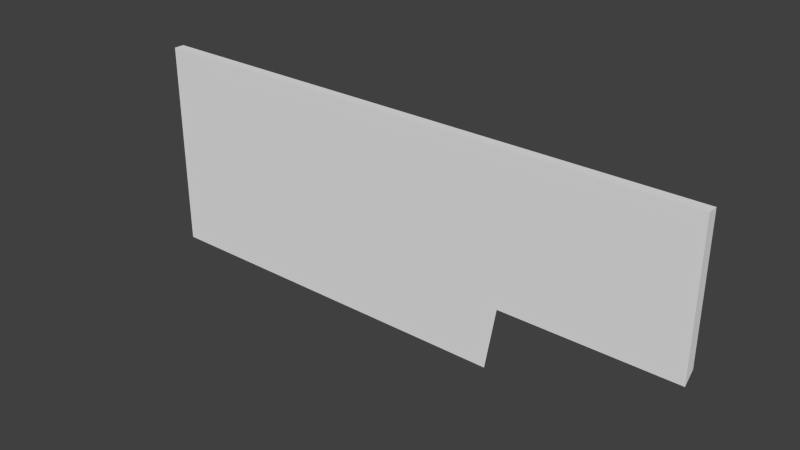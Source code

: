 # Source: UI_HudHeader.blend  (saved by Blender 2.79.0; exported with 4.5.12 LTS)
import bpy
from mathutils import Matrix  # noqa: F401  (used for matrix-valued properties, if any)

bpy.ops.wm.read_factory_settings(use_empty=True)
scene = bpy.context.scene
scene.name = 'Scene'

# ---- collections
col_collection_1 = bpy.data.collections.new('Collection 1'); scene.collection.children.link(col_collection_1)

# ---- materials (node trees are filled in below, after node groups)
mat_material = bpy.data.materials.new('Material')
mat_material.alpha_threshold = 0.0
mat_material.use_transparent_shadow = False
mat_material.roughness = 0.5
mat_material.line_color = (0.0, 0.0, 0.0, 1.0)

# ---- material node trees

# ---- world
world_world = bpy.data.worlds.new('World'); scene.world = world_world
world_world.color = (0.05088, 0.05088, 0.05088)
world_world.use_sun_shadow = False
world_world.sun_shadow_jitter_overblur = 0.0
world_world.cycles.sampling_method = 'NONE'
world_world.cycles.sample_map_resolution = 256

# ---- meshes
me_cube = bpy.data.meshes.new('Cube')
me_cube.from_pydata([(0.0, 0.1, 1.4), (0.0, -0.1, 1.2), (-10.8, -0.1, 0.0), (-10.8, 0.1, 0.2), (4.768e-07, 0.1, 4.0), (-6.557e-07, -0.1, 4.0), (-10.8, -0.1, 4.0), (-10.8, 0.1, 4.0), (-3.65, 0.1, 0.2), (-3.5, -0.1, 0.0), (-3.65, 0.1, 4.0), (-3.5, -0.1, 4.0), (-3.45, 0.1, 1.4), (-3.3, -0.1, 1.2), (-3.45, 0.1, 4.0), (-3.3, -0.1, 4.0)], [], [(8, 9, 2, 3), (10, 7, 6, 11), (0, 4, 5, 1), (9, 11, 6, 2), (2, 6, 7, 3), (10, 8, 3, 7), (14, 12, 8, 10), (13, 15, 11, 9), (14, 10, 11, 15), (12, 13, 9, 8), (0, 1, 13, 12), (4, 14, 15, 5), (1, 5, 15, 13), (4, 0, 12, 14)])
me_cube.materials.append(mat_material)
me_cube.use_remesh_preserve_volume = False
me_cube.use_remesh_preserve_attributes = False
me_cube.use_mirror_vertex_groups = False
me_cube.update()

# ---- objects
ob_ui_hudpanel = bpy.data.objects.new('UI_HudPanel', me_cube)

# ---- transforms, parenting, visibility, modifiers, constraints
ob_ui_hudpanel.location = (0.0, 0.0, 0.0)
ob_ui_hudpanel.lock_rotations_4d = False
ob_ui_hudpanel.empty_display_type = 'ARROWS'
ob_ui_hudpanel.lineart.crease_threshold = 0.0

# ---- collection membership
col_collection_1.objects.link(ob_ui_hudpanel)

# ---- scene / render settings (as saved in the file)
scene.frame_start = 1; scene.frame_end = 250; scene.frame_set(1)
scene.render.engine = 'BLENDER_EEVEE_NEXT'
scene.render.resolution_percentage = 50
scene.render.dither_intensity = 0.0
scene.cycles.use_denoising = False
scene.cycles.samples = 10
scene.cycles.sampling_pattern = 'TABULATED_SOBOL'
scene.cycles.light_sampling_threshold = 0.0
scene.cycles.use_adaptive_sampling = False
scene.cycles.use_light_tree = False
scene.cycles.blur_glossy = 0.0
scene.cycles.pixel_filter_type = 'GAUSSIAN'
scene.cycles.sample_clamp_indirect = 0.0
scene.view_settings.view_transform = 'Standard'
bpy.context.view_layer.update()

# ---- added for rendering (the .blend has no active camera and no usable light): camera, sun
cam_auto = bpy.data.cameras.new('AutoCamera')
cam_auto.lens = 50.0
cam_auto.sensor_width = 36.0
cam_auto.clip_end = 1000.0
ob_auto_camera = bpy.data.objects.new('AutoCamera', cam_auto)
scene.collection.objects.link(ob_auto_camera)
ob_auto_camera.location = (5.25737, -12.7888, 10.5259)
ob_auto_camera.rotation_euler = (1.09748, -7.21219e-08, 0.694738)
scene.camera = ob_auto_camera
light_auto_sun = bpy.data.lights.new('AutoSun', 'SUN')
light_auto_sun.energy = 3.0
light_auto_sun.angle = 0.0523599
ob_auto_sun = bpy.data.objects.new('AutoSun', light_auto_sun)
scene.collection.objects.link(ob_auto_sun)
ob_auto_sun.rotation_euler = (0.872665, 0.174533, 0.523599)
bpy.context.view_layer.update()
